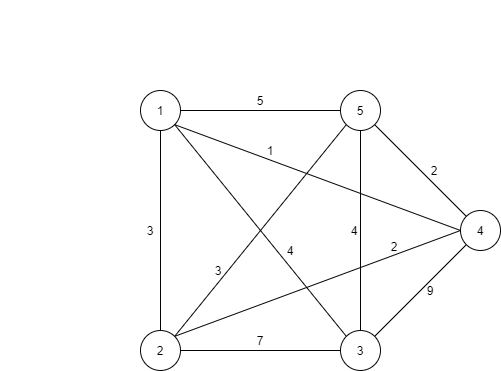

The diagram above was exported from draw.io. Its source (the exported page's mxGraphModel, read from the mxfile embedded in the PNG):
<mxGraphModel dx="1105" dy="580" grid="1" gridSize="10" guides="1" tooltips="1" connect="1" arrows="1" fold="1" page="1" pageScale="1" pageWidth="827" pageHeight="1169" math="0" shadow="0">
  <root>
    <mxCell id="0" />
    <mxCell id="1" parent="0" />
    <mxCell id="19" style="edgeStyle=orthogonalEdgeStyle;rounded=1;orthogonalLoop=1;jettySize=auto;html=1;exitX=1;exitY=0.5;exitDx=0;exitDy=0;entryX=0;entryY=0.5;entryDx=0;entryDy=0;endArrow=none;endFill=0;strokeColor=#050505;" edge="1" parent="1" source="10" target="14">
      <mxGeometry relative="1" as="geometry" />
    </mxCell>
    <mxCell id="23" style="edgeStyle=none;rounded=1;orthogonalLoop=1;jettySize=auto;html=1;exitX=1;exitY=1;exitDx=0;exitDy=0;entryX=0;entryY=0.5;entryDx=0;entryDy=0;endArrow=none;endFill=0;strokeColor=#050505;" edge="1" parent="1" source="10" target="13">
      <mxGeometry relative="1" as="geometry" />
    </mxCell>
    <mxCell id="10" value="1" style="ellipse;whiteSpace=wrap;html=1;aspect=fixed;strokeColor=#050505;" vertex="1" parent="1">
      <mxGeometry x="160" y="120" width="40" height="40" as="geometry" />
    </mxCell>
    <mxCell id="17" style="edgeStyle=orthogonalEdgeStyle;rounded=1;orthogonalLoop=1;jettySize=auto;html=1;exitX=1;exitY=0.5;exitDx=0;exitDy=0;entryX=0;entryY=0.5;entryDx=0;entryDy=0;endArrow=none;endFill=0;strokeColor=#050505;" edge="1" parent="1" source="11" target="12">
      <mxGeometry relative="1" as="geometry" />
    </mxCell>
    <mxCell id="22" style="edgeStyle=none;rounded=0;orthogonalLoop=1;jettySize=auto;html=1;exitX=1;exitY=0;exitDx=0;exitDy=0;entryX=0;entryY=1;entryDx=0;entryDy=0;endArrow=none;endFill=0;strokeColor=#050505;" edge="1" parent="1" source="11" target="14">
      <mxGeometry relative="1" as="geometry" />
    </mxCell>
    <mxCell id="24" style="edgeStyle=none;rounded=1;orthogonalLoop=1;jettySize=auto;html=1;exitX=1;exitY=0;exitDx=0;exitDy=0;endArrow=none;endFill=0;strokeColor=#050505;" edge="1" parent="1" source="11">
      <mxGeometry relative="1" as="geometry">
        <mxPoint x="480" y="260" as="targetPoint" />
      </mxGeometry>
    </mxCell>
    <mxCell id="11" value="2" style="ellipse;whiteSpace=wrap;html=1;aspect=fixed;strokeColor=#050505;" vertex="1" parent="1">
      <mxGeometry x="160" y="360" width="40" height="40" as="geometry" />
    </mxCell>
    <mxCell id="18" style="edgeStyle=orthogonalEdgeStyle;rounded=1;orthogonalLoop=1;jettySize=auto;html=1;exitX=0.5;exitY=0;exitDx=0;exitDy=0;entryX=0.5;entryY=1;entryDx=0;entryDy=0;endArrow=none;endFill=0;strokeColor=#050505;" edge="1" parent="1" source="12" target="14">
      <mxGeometry relative="1" as="geometry" />
    </mxCell>
    <mxCell id="21" style="edgeStyle=none;rounded=1;orthogonalLoop=1;jettySize=auto;html=1;exitX=1;exitY=0;exitDx=0;exitDy=0;entryX=0;entryY=1;entryDx=0;entryDy=0;endArrow=none;endFill=0;strokeColor=#050505;" edge="1" parent="1" source="12" target="13">
      <mxGeometry relative="1" as="geometry" />
    </mxCell>
    <mxCell id="12" value="3" style="ellipse;whiteSpace=wrap;html=1;aspect=fixed;strokeColor=#050505;" vertex="1" parent="1">
      <mxGeometry x="360" y="360" width="40" height="40" as="geometry" />
    </mxCell>
    <mxCell id="13" value="4" style="ellipse;whiteSpace=wrap;html=1;aspect=fixed;strokeColor=#050505;" vertex="1" parent="1">
      <mxGeometry x="480" y="240" width="40" height="40" as="geometry" />
    </mxCell>
    <mxCell id="20" style="rounded=1;orthogonalLoop=1;jettySize=auto;html=1;exitX=1;exitY=1;exitDx=0;exitDy=0;entryX=0;entryY=0;entryDx=0;entryDy=0;endArrow=none;endFill=0;strokeColor=#050505;" edge="1" parent="1" source="14" target="13">
      <mxGeometry relative="1" as="geometry" />
    </mxCell>
    <mxCell id="14" value="5" style="ellipse;whiteSpace=wrap;html=1;aspect=fixed;strokeColor=#050505;" vertex="1" parent="1">
      <mxGeometry x="360" y="120" width="40" height="40" as="geometry" />
    </mxCell>
    <mxCell id="15" value="" style="endArrow=none;html=1;exitX=0.5;exitY=1;exitDx=0;exitDy=0;entryX=0.5;entryY=0;entryDx=0;entryDy=0;strokeColor=#050505;" edge="1" parent="1" source="10" target="11">
      <mxGeometry width="50" height="50" relative="1" as="geometry">
        <mxPoint x="390" y="320" as="sourcePoint" />
        <mxPoint x="440" y="270" as="targetPoint" />
      </mxGeometry>
    </mxCell>
    <mxCell id="16" value="" style="endArrow=none;html=1;exitX=1;exitY=1;exitDx=0;exitDy=0;entryX=0;entryY=0;entryDx=0;entryDy=0;strokeColor=#050505;" edge="1" parent="1" source="10" target="12">
      <mxGeometry width="50" height="50" relative="1" as="geometry">
        <mxPoint x="390" y="320" as="sourcePoint" />
        <mxPoint x="440" y="270" as="targetPoint" />
      </mxGeometry>
    </mxCell>
    <mxCell id="28" value="4" style="text;html=1;fillColor=none;align=center;verticalAlign=middle;whiteSpace=wrap;rounded=0;" vertex="1" parent="1">
      <mxGeometry x="290" y="270" width="40" height="20" as="geometry" />
    </mxCell>
    <mxCell id="31" value="5" style="text;html=1;fillColor=none;align=center;verticalAlign=middle;whiteSpace=wrap;rounded=0;" vertex="1" parent="1">
      <mxGeometry x="260" y="120" width="40" height="20" as="geometry" />
    </mxCell>
    <mxCell id="32" value="7" style="text;html=1;fillColor=none;align=center;verticalAlign=middle;whiteSpace=wrap;rounded=0;" vertex="1" parent="1">
      <mxGeometry x="260" y="360" width="40" height="20" as="geometry" />
    </mxCell>
    <mxCell id="33" value="2" style="text;html=1;fillColor=none;align=center;verticalAlign=middle;whiteSpace=wrap;rounded=0;" vertex="1" parent="1">
      <mxGeometry x="394" y="266" width="40" height="20" as="geometry" />
    </mxCell>
    <mxCell id="34" value="3" style="text;html=1;fillColor=none;align=center;verticalAlign=middle;whiteSpace=wrap;rounded=0;labelBorderColor=none;" vertex="1" parent="1">
      <mxGeometry x="218" y="290" width="40" height="20" as="geometry" />
    </mxCell>
    <mxCell id="35" value="9" style="text;html=1;fillColor=none;align=center;verticalAlign=middle;whiteSpace=wrap;rounded=0;" vertex="1" parent="1">
      <mxGeometry x="430" y="310" width="40" height="20" as="geometry" />
    </mxCell>
    <mxCell id="36" value="4" style="text;html=1;fillColor=none;align=center;verticalAlign=middle;whiteSpace=wrap;rounded=0;" vertex="1" parent="1">
      <mxGeometry x="354" y="250" width="40" height="20" as="geometry" />
    </mxCell>
    <mxCell id="37" value="2" style="text;html=1;fillColor=none;align=center;verticalAlign=middle;whiteSpace=wrap;rounded=0;" vertex="1" parent="1">
      <mxGeometry x="434" y="190" width="40" height="20" as="geometry" />
    </mxCell>
    <mxCell id="38" value="3" style="text;html=1;fillColor=none;align=center;verticalAlign=middle;whiteSpace=wrap;rounded=0;rotation=0;" vertex="1" parent="1">
      <mxGeometry x="150" y="250" width="40" height="20" as="geometry" />
    </mxCell>
    <mxCell id="40" value="1" style="text;html=1;fillColor=none;align=center;verticalAlign=middle;whiteSpace=wrap;rounded=0;rotation=0;" vertex="1" parent="1">
      <mxGeometry x="270" y="170" width="40" height="20" as="geometry" />
    </mxCell>
    <mxCell id="41" value="" style="ellipse;whiteSpace=wrap;html=1;strokeColor=#FFFFFF;" vertex="1" parent="1">
      <mxGeometry x="20" y="30" width="120" height="80" as="geometry" />
    </mxCell>
  </root>
</mxGraphModel>